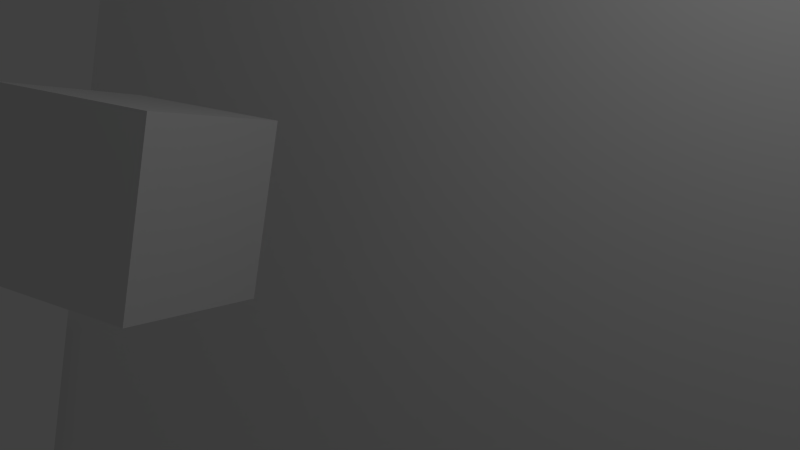# Source: mirror.blend  (saved by Blender 2.71.3; exported with 4.5.12 LTS)
import bpy
from mathutils import Matrix  # noqa: F401  (used for matrix-valued properties, if any)

bpy.ops.wm.read_factory_settings(use_empty=True)
scene = bpy.context.scene
scene.name = 'Scene'

# ---- collections
col_collection_1 = bpy.data.collections.new('Collection 1'); scene.collection.children.link(col_collection_1)

# ---- materials (node trees are filled in below, after node groups)
mat_material = bpy.data.materials.new('Material')
mat_material.alpha_threshold = 0.0
mat_material.use_transparent_shadow = False
mat_material.roughness = 0.5
mat_material.line_color = (0.0, 0.0, 0.0, 1.0)
mat_material_001 = bpy.data.materials.new('Material.001')
mat_material_001.alpha_threshold = 0.0
mat_material_001.use_transparent_shadow = False
mat_material_001.roughness = 0.5

# ---- material node trees

# ---- world
world_world = bpy.data.worlds.new('World'); scene.world = world_world
world_world.color = (0.05088, 0.05088, 0.05088)
world_world.use_sun_shadow = False
world_world.sun_shadow_jitter_overblur = 0.0
world_world.cycles.sampling_method = 'MANUAL'
world_world.cycles.sample_map_resolution = 256

# ---- cameras
cam_camera = bpy.data.cameras.new('Camera')
cam_camera.clip_end = 100.0
cam_camera.lens = 35.0
cam_camera.sensor_width = 32.0
cam_camera.sensor_height = 18.0
cam_camera.ortho_scale = 7.314
cam_camera.dof.focus_distance = 0.0
cam_camera.dof.aperture_fstop = 128.0

# ---- lights
light_lamp = bpy.data.lights.new('Lamp', 'POINT')
light_lamp.transmission_factor = 0.0
light_lamp.cutoff_distance = 30.0
light_lamp.energy = 100.0
light_lamp.shadow_buffer_clip_start = 1.001
light_lamp.shadow_soft_size = 0.1
light_lamp.shadow_maximum_resolution = 0.006
light_lamp.use_absolute_resolution = True
light_lamp.cycles.use_multiple_importance_sampling = False

# ---- meshes
me_plane_001 = bpy.data.meshes.new('Plane.001')
me_plane_001.from_pydata([(-5.977, -5.93, 0.0), (5.977, -5.93, 0.0), (-5.977, 5.93, 0.0), (5.977, 5.93, 0.0)], [], [(0, 1, 3, 2)])
_uv = me_plane_001.uv_layers.new(name='UVMap')
_uv.uv.foreach_set('vector', [0.0001001, 9.998e-05, 0.9999, 0.0001, 0.9999, 0.9999, 9.998e-05, 0.9999])
me_plane_001.materials.append(mat_material)
me_plane_001.use_remesh_preserve_volume = False
me_plane_001.use_remesh_preserve_attributes = False
me_plane_001.use_mirror_vertex_groups = False
me_plane_001.update()
me_cube = bpy.data.meshes.new('Cube')
me_cube.from_pydata([(1.0, 1.0, -1.0), (1.0, -1.0, -1.0), (-1.0, -1.0, -1.0), (-1.0, 1.0, -1.0), (1.0, 1.0, 1.0), (1.0, -1.0, 1.0), (-1.0, -1.0, 1.0), (-1.0, 1.0, 1.0)], [], [(0, 1, 2, 3), (4, 7, 6, 5), (0, 4, 5, 1), (1, 5, 6, 2), (2, 6, 7, 3), (4, 0, 3, 7)])
_uv = me_cube.uv_layers.new(name='UVMap')
_uv.uv.foreach_set('vector', [0.0, 0.0, 1.0, 0.0, 1.0, 1.0, 0.0, 1.0, 0.0, 0.0, 1.0, 0.0, 1.0, 1.0, 0.0, 1.0, 0.0, 0.0, 1.0, 0.0, 1.0, 1.0, 0.0, 1.0, 0.0, 0.0, 1.0, 0.0, 1.0, 1.0, 0.0, 1.0, 0.0, 0.0, 1.0, 0.0, 1.0, 1.0, 0.0, 1.0, 0.0, 0.0, 1.0, 0.0, 1.0, 1.0, 0.0, 1.0])
me_cube.materials.append(mat_material_001)
me_cube.use_remesh_preserve_volume = False
me_cube.use_remesh_preserve_attributes = False
me_cube.use_mirror_vertex_groups = False
me_cube.update()

# ---- objects
ob_plane = bpy.data.objects.new('Plane', me_plane_001)
ob_cube = bpy.data.objects.new('Cube', me_cube)
ob_lamp = bpy.data.objects.new('Lamp', light_lamp)
ob_camera = bpy.data.objects.new('Camera', cam_camera)

# ---- transforms, parenting, visibility, modifiers, constraints
ob_plane.location = (3.057, 3.438, 4.564)
ob_plane.rotation_euler = (1.571, 2.22e-16, 2.22e-16)
ob_plane.lineart.crease_threshold = 0.0
ob_cube.location = (0.9829, 0.4152, 3.844)
ob_cube.lock_rotations_4d = False
ob_cube.empty_display_type = 'ARROWS'
ob_cube.lineart.crease_threshold = 0.0
ob_lamp.location = (6.948, -0.7329, 8.992)
ob_lamp.rotation_euler = (0.6503, 0.05522, 1.866)
ob_lamp.lock_rotations_4d = False
ob_lamp.empty_display_type = 'ARROWS'
ob_lamp.color = (0.0, 0.0, 0.0, 0.0)
ob_lamp.lineart.crease_threshold = 0.0
ob_camera.location = (7.481, -6.508, 5.344)
ob_camera.rotation_euler = (1.421, -0.155, 0.4751)
ob_camera.lock_rotations_4d = False
ob_camera.empty_display_type = 'ARROWS'
ob_camera.color = (0.0, 0.0, 0.0, 0.0)
ob_camera.display_type = 'WIRE'
ob_camera.lineart.crease_threshold = 0.0

# ---- collection membership
col_collection_1.objects.link(ob_plane)
col_collection_1.objects.link(ob_cube)
col_collection_1.objects.link(ob_lamp)
col_collection_1.objects.link(ob_camera)

# ---- scene / render settings (as saved in the file)
scene.camera = ob_camera
scene.frame_start = 1; scene.frame_end = 250; scene.frame_set(204)
scene.render.engine = 'BLENDER_EEVEE_NEXT'
scene.render.resolution_percentage = 50
scene.render.dither_intensity = 0.0
scene.cycles.use_denoising = False
scene.cycles.samples = 10
scene.cycles.sampling_pattern = 'TABULATED_SOBOL'
scene.cycles.light_sampling_threshold = 0.0
scene.cycles.use_adaptive_sampling = False
scene.cycles.use_light_tree = False
scene.cycles.blur_glossy = 0.0
scene.cycles.pixel_filter_type = 'GAUSSIAN'
scene.cycles.sample_clamp_indirect = 0.0
scene.view_settings.view_transform = 'Standard'
bpy.context.view_layer.update()
